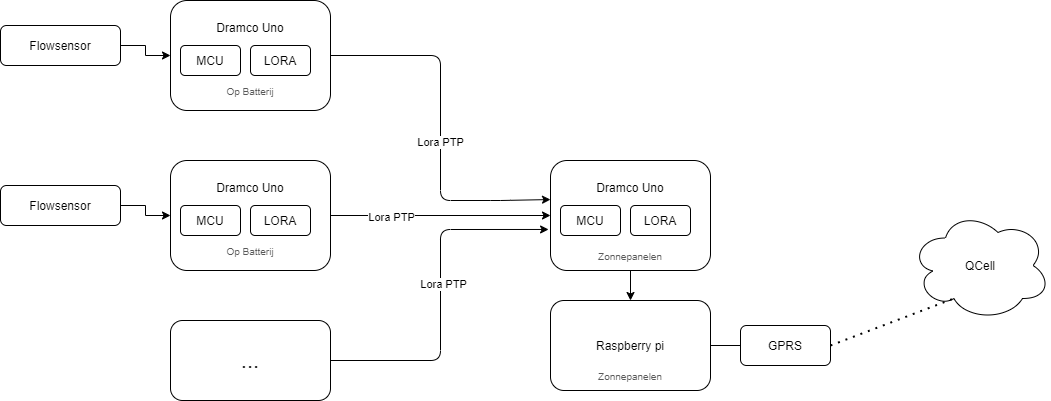

The diagram above was exported from draw.io. Its source (the exported page's mxGraphModel, read from the mxfile embedded in the PNG):
<mxGraphModel dx="1422" dy="772" grid="1" gridSize="10" guides="1" tooltips="1" connect="1" arrows="1" fold="1" page="1" pageScale="1" pageWidth="1169" pageHeight="827" math="0" shadow="0">
  <root>
    <mxCell id="WIyWlLk6GJQsqaUBKTNV-0" />
    <mxCell id="WIyWlLk6GJQsqaUBKTNV-1" parent="WIyWlLk6GJQsqaUBKTNV-0" />
    <mxCell id="QMQyGvtDvChRmkzEN0Bh-9" style="edgeStyle=orthogonalEdgeStyle;rounded=0;orthogonalLoop=1;jettySize=auto;html=1;exitX=1;exitY=0.5;exitDx=0;exitDy=0;entryX=0;entryY=0.5;entryDx=0;entryDy=0;" edge="1" parent="WIyWlLk6GJQsqaUBKTNV-1" source="WIyWlLk6GJQsqaUBKTNV-3" target="WIyWlLk6GJQsqaUBKTNV-7">
      <mxGeometry relative="1" as="geometry" />
    </mxCell>
    <mxCell id="WIyWlLk6GJQsqaUBKTNV-3" value="Flowsensor" style="rounded=1;whiteSpace=wrap;html=1;fontSize=12;glass=0;strokeWidth=1;shadow=0;" parent="WIyWlLk6GJQsqaUBKTNV-1" vertex="1">
      <mxGeometry x="40" y="145" width="120" height="40" as="geometry" />
    </mxCell>
    <mxCell id="WIyWlLk6GJQsqaUBKTNV-7" value="Dramco Uno&lt;br&gt;&lt;br&gt;&lt;br&gt;&lt;br&gt;&lt;br&gt;" style="rounded=1;whiteSpace=wrap;html=1;fontSize=12;glass=0;strokeWidth=1;shadow=0;" parent="WIyWlLk6GJQsqaUBKTNV-1" vertex="1">
      <mxGeometry x="210" y="120" width="160" height="110" as="geometry" />
    </mxCell>
    <mxCell id="QMQyGvtDvChRmkzEN0Bh-1" value="MCU" style="rounded=1;whiteSpace=wrap;html=1;" vertex="1" parent="WIyWlLk6GJQsqaUBKTNV-1">
      <mxGeometry x="220" y="165" width="60" height="30" as="geometry" />
    </mxCell>
    <mxCell id="QMQyGvtDvChRmkzEN0Bh-5" value="LORA" style="rounded=1;whiteSpace=wrap;html=1;" vertex="1" parent="WIyWlLk6GJQsqaUBKTNV-1">
      <mxGeometry x="290" y="165" width="60" height="30" as="geometry" />
    </mxCell>
    <mxCell id="QMQyGvtDvChRmkzEN0Bh-8" value="&lt;font style=&quot;font-size: 10px&quot; color=&quot;#595959&quot;&gt;Op Batterij&lt;/font&gt;" style="text;html=1;strokeColor=none;fillColor=none;align=center;verticalAlign=middle;whiteSpace=wrap;rounded=0;" vertex="1" parent="WIyWlLk6GJQsqaUBKTNV-1">
      <mxGeometry x="260" y="200" width="60" height="20" as="geometry" />
    </mxCell>
    <mxCell id="QMQyGvtDvChRmkzEN0Bh-24" value="&lt;font style=&quot;font-size: 22px&quot;&gt;...&lt;/font&gt;" style="rounded=1;whiteSpace=wrap;html=1;" vertex="1" parent="WIyWlLk6GJQsqaUBKTNV-1">
      <mxGeometry x="210" y="440" width="160" height="80" as="geometry" />
    </mxCell>
    <mxCell id="QMQyGvtDvChRmkzEN0Bh-39" value="Raspberry pi" style="rounded=1;whiteSpace=wrap;html=1;fontSize=12;glass=0;strokeWidth=1;shadow=0;" vertex="1" parent="WIyWlLk6GJQsqaUBKTNV-1">
      <mxGeometry x="590" y="420" width="160" height="90" as="geometry" />
    </mxCell>
    <mxCell id="QMQyGvtDvChRmkzEN0Bh-40" value="&lt;font color=&quot;#595959&quot;&gt;&lt;span style=&quot;font-size: 10px&quot;&gt;Zonnepanelen&lt;/span&gt;&lt;/font&gt;" style="text;html=1;strokeColor=none;fillColor=none;align=center;verticalAlign=middle;whiteSpace=wrap;rounded=0;" vertex="1" parent="WIyWlLk6GJQsqaUBKTNV-1">
      <mxGeometry x="640" y="485" width="60" height="20" as="geometry" />
    </mxCell>
    <mxCell id="QMQyGvtDvChRmkzEN0Bh-41" value="GPRS" style="rounded=1;whiteSpace=wrap;html=1;" vertex="1" parent="WIyWlLk6GJQsqaUBKTNV-1">
      <mxGeometry x="780" y="445" width="90" height="40" as="geometry" />
    </mxCell>
    <mxCell id="QMQyGvtDvChRmkzEN0Bh-42" style="edgeStyle=orthogonalEdgeStyle;rounded=0;orthogonalLoop=1;jettySize=auto;html=1;exitX=1;exitY=0.5;exitDx=0;exitDy=0;entryX=0;entryY=0.5;entryDx=0;entryDy=0;" edge="1" parent="WIyWlLk6GJQsqaUBKTNV-1" source="QMQyGvtDvChRmkzEN0Bh-43" target="QMQyGvtDvChRmkzEN0Bh-44">
      <mxGeometry relative="1" as="geometry" />
    </mxCell>
    <mxCell id="QMQyGvtDvChRmkzEN0Bh-43" value="Flowsensor" style="rounded=1;whiteSpace=wrap;html=1;fontSize=12;glass=0;strokeWidth=1;shadow=0;" vertex="1" parent="WIyWlLk6GJQsqaUBKTNV-1">
      <mxGeometry x="40" y="305" width="120" height="40" as="geometry" />
    </mxCell>
    <mxCell id="QMQyGvtDvChRmkzEN0Bh-44" value="Dramco Uno&lt;br&gt;&lt;br&gt;&lt;br&gt;&lt;br&gt;&lt;br&gt;" style="rounded=1;whiteSpace=wrap;html=1;fontSize=12;glass=0;strokeWidth=1;shadow=0;" vertex="1" parent="WIyWlLk6GJQsqaUBKTNV-1">
      <mxGeometry x="210" y="280" width="160" height="110" as="geometry" />
    </mxCell>
    <mxCell id="QMQyGvtDvChRmkzEN0Bh-45" value="MCU" style="rounded=1;whiteSpace=wrap;html=1;" vertex="1" parent="WIyWlLk6GJQsqaUBKTNV-1">
      <mxGeometry x="220" y="325" width="60" height="30" as="geometry" />
    </mxCell>
    <mxCell id="QMQyGvtDvChRmkzEN0Bh-46" value="LORA" style="rounded=1;whiteSpace=wrap;html=1;" vertex="1" parent="WIyWlLk6GJQsqaUBKTNV-1">
      <mxGeometry x="290" y="325" width="60" height="30" as="geometry" />
    </mxCell>
    <mxCell id="QMQyGvtDvChRmkzEN0Bh-47" value="&lt;font style=&quot;font-size: 10px&quot; color=&quot;#595959&quot;&gt;Op Batterij&lt;/font&gt;" style="text;html=1;strokeColor=none;fillColor=none;align=center;verticalAlign=middle;whiteSpace=wrap;rounded=0;" vertex="1" parent="WIyWlLk6GJQsqaUBKTNV-1">
      <mxGeometry x="260" y="360" width="60" height="20" as="geometry" />
    </mxCell>
    <mxCell id="QMQyGvtDvChRmkzEN0Bh-54" value="Dramco Uno&lt;br&gt;&lt;br&gt;&lt;br&gt;&lt;br&gt;&lt;br&gt;" style="rounded=1;whiteSpace=wrap;html=1;fontSize=12;glass=0;strokeWidth=1;shadow=0;" vertex="1" parent="WIyWlLk6GJQsqaUBKTNV-1">
      <mxGeometry x="590" y="280" width="160" height="110" as="geometry" />
    </mxCell>
    <mxCell id="QMQyGvtDvChRmkzEN0Bh-55" value="MCU" style="rounded=1;whiteSpace=wrap;html=1;" vertex="1" parent="WIyWlLk6GJQsqaUBKTNV-1">
      <mxGeometry x="600" y="325" width="60" height="30" as="geometry" />
    </mxCell>
    <mxCell id="QMQyGvtDvChRmkzEN0Bh-56" value="LORA" style="rounded=1;whiteSpace=wrap;html=1;" vertex="1" parent="WIyWlLk6GJQsqaUBKTNV-1">
      <mxGeometry x="670" y="325" width="60" height="30" as="geometry" />
    </mxCell>
    <mxCell id="QMQyGvtDvChRmkzEN0Bh-28" value="&lt;font color=&quot;#595959&quot;&gt;&lt;span style=&quot;font-size: 10px&quot;&gt;Zonnepanelen&lt;/span&gt;&lt;/font&gt;" style="text;html=1;strokeColor=none;fillColor=none;align=center;verticalAlign=middle;whiteSpace=wrap;rounded=0;" vertex="1" parent="WIyWlLk6GJQsqaUBKTNV-1">
      <mxGeometry x="640" y="365" width="60" height="20" as="geometry" />
    </mxCell>
    <mxCell id="QMQyGvtDvChRmkzEN0Bh-58" value="QCell" style="ellipse;shape=cloud;whiteSpace=wrap;html=1;" vertex="1" parent="WIyWlLk6GJQsqaUBKTNV-1">
      <mxGeometry x="950" y="330" width="140" height="110" as="geometry" />
    </mxCell>
    <mxCell id="QMQyGvtDvChRmkzEN0Bh-59" value="" style="endArrow=none;dashed=1;html=1;dashPattern=1 3;strokeWidth=2;exitX=1;exitY=0.5;exitDx=0;exitDy=0;entryX=0.31;entryY=0.8;entryDx=0;entryDy=0;entryPerimeter=0;" edge="1" parent="WIyWlLk6GJQsqaUBKTNV-1" source="QMQyGvtDvChRmkzEN0Bh-41" target="QMQyGvtDvChRmkzEN0Bh-58">
      <mxGeometry width="50" height="50" relative="1" as="geometry">
        <mxPoint x="700" y="420" as="sourcePoint" />
        <mxPoint x="750" y="370" as="targetPoint" />
      </mxGeometry>
    </mxCell>
    <mxCell id="QMQyGvtDvChRmkzEN0Bh-60" value="" style="endArrow=none;html=1;exitX=1;exitY=0.5;exitDx=0;exitDy=0;" edge="1" parent="WIyWlLk6GJQsqaUBKTNV-1" source="QMQyGvtDvChRmkzEN0Bh-39">
      <mxGeometry width="50" height="50" relative="1" as="geometry">
        <mxPoint x="700" y="420" as="sourcePoint" />
        <mxPoint x="780" y="465" as="targetPoint" />
      </mxGeometry>
    </mxCell>
    <mxCell id="QMQyGvtDvChRmkzEN0Bh-61" value="" style="endArrow=classic;html=1;entryX=0.5;entryY=0;entryDx=0;entryDy=0;" edge="1" parent="WIyWlLk6GJQsqaUBKTNV-1" target="QMQyGvtDvChRmkzEN0Bh-39">
      <mxGeometry width="50" height="50" relative="1" as="geometry">
        <mxPoint x="670" y="390" as="sourcePoint" />
        <mxPoint x="750" y="370" as="targetPoint" />
      </mxGeometry>
    </mxCell>
    <mxCell id="QMQyGvtDvChRmkzEN0Bh-62" value="" style="endArrow=classic;html=1;exitX=1;exitY=0.5;exitDx=0;exitDy=0;entryX=0;entryY=0.355;entryDx=0;entryDy=0;entryPerimeter=0;" edge="1" parent="WIyWlLk6GJQsqaUBKTNV-1" source="WIyWlLk6GJQsqaUBKTNV-7" target="QMQyGvtDvChRmkzEN0Bh-54">
      <mxGeometry width="50" height="50" relative="1" as="geometry">
        <mxPoint x="700" y="420" as="sourcePoint" />
        <mxPoint x="530" y="320" as="targetPoint" />
        <Array as="points">
          <mxPoint x="480" y="175" />
          <mxPoint x="480" y="320" />
          <mxPoint x="540" y="320" />
        </Array>
      </mxGeometry>
    </mxCell>
    <mxCell id="QMQyGvtDvChRmkzEN0Bh-68" value="Lora PTP" style="edgeLabel;html=1;align=center;verticalAlign=middle;resizable=0;points=[];" vertex="1" connectable="0" parent="QMQyGvtDvChRmkzEN0Bh-62">
      <mxGeometry x="0.0739" y="-1" relative="1" as="geometry">
        <mxPoint as="offset" />
      </mxGeometry>
    </mxCell>
    <mxCell id="QMQyGvtDvChRmkzEN0Bh-65" value="" style="endArrow=classic;html=1;exitX=1;exitY=0.5;exitDx=0;exitDy=0;entryX=0;entryY=0.5;entryDx=0;entryDy=0;" edge="1" parent="WIyWlLk6GJQsqaUBKTNV-1" source="QMQyGvtDvChRmkzEN0Bh-44" target="QMQyGvtDvChRmkzEN0Bh-54">
      <mxGeometry width="50" height="50" relative="1" as="geometry">
        <mxPoint x="700" y="420" as="sourcePoint" />
        <mxPoint x="750" y="370" as="targetPoint" />
      </mxGeometry>
    </mxCell>
    <mxCell id="QMQyGvtDvChRmkzEN0Bh-69" value="Lora PTP" style="edgeLabel;html=1;align=center;verticalAlign=middle;resizable=0;points=[];" vertex="1" connectable="0" parent="QMQyGvtDvChRmkzEN0Bh-65">
      <mxGeometry x="-0.4545" y="-1" relative="1" as="geometry">
        <mxPoint as="offset" />
      </mxGeometry>
    </mxCell>
    <mxCell id="QMQyGvtDvChRmkzEN0Bh-66" value="" style="endArrow=classic;html=1;exitX=1;exitY=0.5;exitDx=0;exitDy=0;entryX=-0.012;entryY=0.627;entryDx=0;entryDy=0;entryPerimeter=0;" edge="1" parent="WIyWlLk6GJQsqaUBKTNV-1" source="QMQyGvtDvChRmkzEN0Bh-24" target="QMQyGvtDvChRmkzEN0Bh-54">
      <mxGeometry width="50" height="50" relative="1" as="geometry">
        <mxPoint x="370" y="495" as="sourcePoint" />
        <mxPoint x="750" y="370" as="targetPoint" />
        <Array as="points">
          <mxPoint x="480" y="480" />
          <mxPoint x="480" y="349" />
        </Array>
      </mxGeometry>
    </mxCell>
    <mxCell id="QMQyGvtDvChRmkzEN0Bh-70" value="Lora PTP" style="edgeLabel;html=1;align=center;verticalAlign=middle;resizable=0;points=[];" vertex="1" connectable="0" parent="QMQyGvtDvChRmkzEN0Bh-66">
      <mxGeometry x="0.0714" y="-2" relative="1" as="geometry">
        <mxPoint as="offset" />
      </mxGeometry>
    </mxCell>
  </root>
</mxGraphModel>